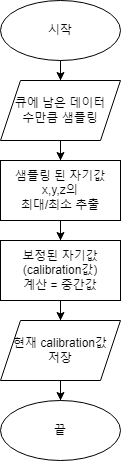

The diagram above was exported from draw.io. Its source (the exported page's mxGraphModel, read from the mxfile embedded in the PNG):
<mxGraphModel dx="661" dy="824" grid="1" gridSize="10" guides="1" tooltips="1" connect="1" arrows="1" fold="1" page="1" pageScale="1" pageWidth="827" pageHeight="1169" math="0" shadow="0">
  <root>
    <mxCell id="0" />
    <mxCell id="1" parent="0" />
    <mxCell id="ESifTyaF1bsWiaz0o7vb-9" style="edgeStyle=orthogonalEdgeStyle;rounded=0;orthogonalLoop=1;jettySize=auto;html=1;entryX=0.5;entryY=0;entryDx=0;entryDy=0;" edge="1" parent="1" source="ESifTyaF1bsWiaz0o7vb-1" target="ESifTyaF1bsWiaz0o7vb-4">
      <mxGeometry relative="1" as="geometry" />
    </mxCell>
    <mxCell id="ESifTyaF1bsWiaz0o7vb-1" value="시작" style="ellipse;whiteSpace=wrap;html=1;" vertex="1" parent="1">
      <mxGeometry x="40" width="120" height="60" as="geometry" />
    </mxCell>
    <mxCell id="ESifTyaF1bsWiaz0o7vb-13" style="edgeStyle=orthogonalEdgeStyle;rounded=0;orthogonalLoop=1;jettySize=auto;html=1;" edge="1" parent="1" source="ESifTyaF1bsWiaz0o7vb-2" target="ESifTyaF1bsWiaz0o7vb-3">
      <mxGeometry relative="1" as="geometry" />
    </mxCell>
    <mxCell id="ESifTyaF1bsWiaz0o7vb-2" value="현재 calibration값&lt;br&gt;저장" style="shape=parallelogram;perimeter=parallelogramPerimeter;whiteSpace=wrap;html=1;fixedSize=1;" vertex="1" parent="1">
      <mxGeometry x="40" y="320" width="120" height="60" as="geometry" />
    </mxCell>
    <mxCell id="ESifTyaF1bsWiaz0o7vb-3" value="끝" style="ellipse;whiteSpace=wrap;html=1;" vertex="1" parent="1">
      <mxGeometry x="40" y="400" width="120" height="60" as="geometry" />
    </mxCell>
    <mxCell id="ESifTyaF1bsWiaz0o7vb-10" style="edgeStyle=orthogonalEdgeStyle;rounded=0;orthogonalLoop=1;jettySize=auto;html=1;" edge="1" parent="1" source="ESifTyaF1bsWiaz0o7vb-4" target="ESifTyaF1bsWiaz0o7vb-5">
      <mxGeometry relative="1" as="geometry" />
    </mxCell>
    <mxCell id="ESifTyaF1bsWiaz0o7vb-4" value="큐에 남은 데이터&lt;br&gt;수만큼 샘플링" style="shape=parallelogram;perimeter=parallelogramPerimeter;whiteSpace=wrap;html=1;fixedSize=1;" vertex="1" parent="1">
      <mxGeometry x="40" y="80" width="120" height="60" as="geometry" />
    </mxCell>
    <mxCell id="ESifTyaF1bsWiaz0o7vb-11" style="edgeStyle=orthogonalEdgeStyle;rounded=0;orthogonalLoop=1;jettySize=auto;html=1;" edge="1" parent="1" source="ESifTyaF1bsWiaz0o7vb-5" target="ESifTyaF1bsWiaz0o7vb-6">
      <mxGeometry relative="1" as="geometry" />
    </mxCell>
    <mxCell id="ESifTyaF1bsWiaz0o7vb-5" value="샘플링 된&amp;nbsp;자기값&lt;br&gt;x,y,z의&lt;br&gt;최대/최소 추출" style="rounded=0;whiteSpace=wrap;html=1;" vertex="1" parent="1">
      <mxGeometry x="40" y="160" width="120" height="60" as="geometry" />
    </mxCell>
    <mxCell id="ESifTyaF1bsWiaz0o7vb-12" style="edgeStyle=orthogonalEdgeStyle;rounded=0;orthogonalLoop=1;jettySize=auto;html=1;" edge="1" parent="1" source="ESifTyaF1bsWiaz0o7vb-6" target="ESifTyaF1bsWiaz0o7vb-2">
      <mxGeometry relative="1" as="geometry" />
    </mxCell>
    <mxCell id="ESifTyaF1bsWiaz0o7vb-6" value="보정된 자기값&lt;br&gt;(calibration값)&lt;br&gt;계산 = 중간값" style="rounded=0;whiteSpace=wrap;html=1;" vertex="1" parent="1">
      <mxGeometry x="40" y="240" width="120" height="60" as="geometry" />
    </mxCell>
  </root>
</mxGraphModel>